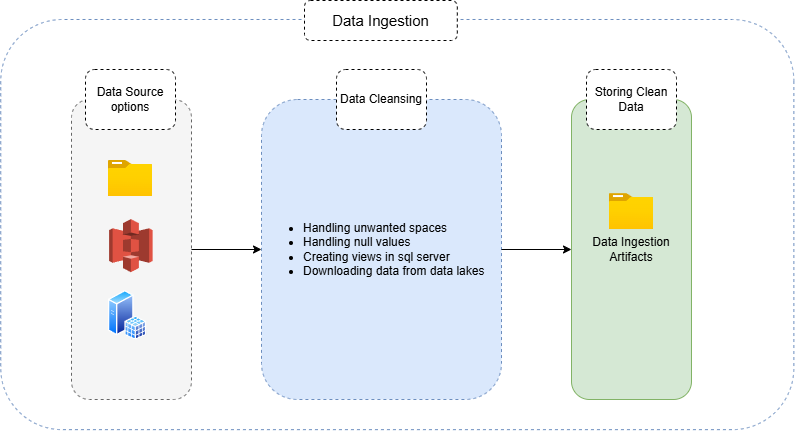

The diagram above was exported from draw.io. Its source (the exported page's mxGraphModel, read from the mxfile embedded in the PNG):
<mxGraphModel dx="880" dy="546" grid="1" gridSize="10" guides="1" tooltips="1" connect="1" arrows="1" fold="1" page="1" pageScale="1" pageWidth="850" pageHeight="1100" math="0" shadow="0">
  <root>
    <mxCell id="0" />
    <mxCell id="1" parent="0" />
    <mxCell id="0YMh1CSmMrXwS84ZxajI-3" value="" style="rounded=1;whiteSpace=wrap;html=1;rotation=90;fillColor=none;dashed=1;strokeColor=#6c8ebf;" vertex="1" parent="1">
      <mxGeometry x="217.72" y="-92.48" width="410.17" height="793.12" as="geometry" />
    </mxCell>
    <mxCell id="0YMh1CSmMrXwS84ZxajI-4" value="&lt;font style=&quot;font-size: 15px;&quot;&gt;Data Ingestion&lt;/font&gt;" style="rounded=1;whiteSpace=wrap;html=1;fillColor=default;strokeColor=default;dashed=1;" vertex="1" parent="1">
      <mxGeometry x="330" y="80" width="152.81" height="40" as="geometry" />
    </mxCell>
    <mxCell id="0YMh1CSmMrXwS84ZxajI-14" style="edgeStyle=orthogonalEdgeStyle;rounded=0;orthogonalLoop=1;jettySize=auto;html=1;exitX=1;exitY=0.5;exitDx=0;exitDy=0;entryX=0;entryY=0.5;entryDx=0;entryDy=0;" edge="1" parent="1" target="0YMh1CSmMrXwS84ZxajI-6">
      <mxGeometry relative="1" as="geometry">
        <mxPoint x="220" y="235" as="sourcePoint" />
      </mxGeometry>
    </mxCell>
    <mxCell id="0YMh1CSmMrXwS84ZxajI-15" style="edgeStyle=orthogonalEdgeStyle;rounded=0;orthogonalLoop=1;jettySize=auto;html=1;exitX=1;exitY=0.5;exitDx=0;exitDy=0;" edge="1" parent="1" target="0YMh1CSmMrXwS84ZxajI-7">
      <mxGeometry relative="1" as="geometry">
        <mxPoint x="403" y="235" as="sourcePoint" />
      </mxGeometry>
    </mxCell>
    <mxCell id="0YMh1CSmMrXwS84ZxajI-17" value="" style="edgeStyle=orthogonalEdgeStyle;rounded=0;orthogonalLoop=1;jettySize=auto;html=1;" edge="1" parent="1" target="0YMh1CSmMrXwS84ZxajI-8">
      <mxGeometry relative="1" as="geometry">
        <mxPoint x="587" y="235" as="sourcePoint" />
      </mxGeometry>
    </mxCell>
    <mxCell id="0YMh1CSmMrXwS84ZxajI-23" value="" style="edgeStyle=orthogonalEdgeStyle;rounded=0;orthogonalLoop=1;jettySize=auto;html=1;" edge="1" parent="1" target="0YMh1CSmMrXwS84ZxajI-10">
      <mxGeometry relative="1" as="geometry">
        <mxPoint x="695" y="280" as="sourcePoint" />
        <Array as="points">
          <mxPoint x="695" y="367" />
        </Array>
      </mxGeometry>
    </mxCell>
    <mxCell id="0YMh1CSmMrXwS84ZxajI-20" value="" style="edgeStyle=orthogonalEdgeStyle;rounded=0;orthogonalLoop=1;jettySize=auto;html=1;" edge="1" parent="1" target="0YMh1CSmMrXwS84ZxajI-9">
      <mxGeometry relative="1" as="geometry">
        <mxPoint x="530" y="366.5" as="sourcePoint" />
      </mxGeometry>
    </mxCell>
    <mxCell id="0YMh1CSmMrXwS84ZxajI-34" value="" style="edgeStyle=orthogonalEdgeStyle;rounded=0;orthogonalLoop=1;jettySize=auto;html=1;" edge="1" parent="1" source="0YMh1CSmMrXwS84ZxajI-25" target="0YMh1CSmMrXwS84ZxajI-31">
      <mxGeometry relative="1" as="geometry" />
    </mxCell>
    <mxCell id="0YMh1CSmMrXwS84ZxajI-25" value="" style="rounded=1;whiteSpace=wrap;html=1;fillColor=#f5f5f5;dashed=1;fontColor=#333333;strokeColor=#666666;" vertex="1" parent="1">
      <mxGeometry x="97" y="179" width="120" height="300" as="geometry" />
    </mxCell>
    <mxCell id="0YMh1CSmMrXwS84ZxajI-26" value="Data Source options" style="rounded=1;whiteSpace=wrap;html=1;dashed=1;" vertex="1" parent="1">
      <mxGeometry x="111" y="149" width="90" height="60" as="geometry" />
    </mxCell>
    <mxCell id="0YMh1CSmMrXwS84ZxajI-27" value="" style="image;aspect=fixed;html=1;points=[];align=center;fontSize=12;image=img/lib/azure2/general/Folder_Blank.svg;" vertex="1" parent="1">
      <mxGeometry x="133.82" y="240" width="44.36" height="36" as="geometry" />
    </mxCell>
    <mxCell id="0YMh1CSmMrXwS84ZxajI-29" value="" style="outlineConnect=0;dashed=0;verticalLabelPosition=bottom;verticalAlign=top;align=center;html=1;shape=mxgraph.aws3.s3;fillColor=#E05243;gradientColor=none;" vertex="1" parent="1">
      <mxGeometry x="134.68" y="298.58" width="43.5" height="53" as="geometry" />
    </mxCell>
    <mxCell id="0YMh1CSmMrXwS84ZxajI-30" value="" style="image;aspect=fixed;perimeter=ellipsePerimeter;html=1;align=center;shadow=0;dashed=0;spacingTop=3;image=img/lib/active_directory/sql_server.svg;" vertex="1" parent="1">
      <mxGeometry x="133.82" y="370" width="38.5" height="50" as="geometry" />
    </mxCell>
    <mxCell id="0YMh1CSmMrXwS84ZxajI-31" value="&lt;ul&gt;&lt;li&gt;Handling unwanted spaces&lt;/li&gt;&lt;li&gt;Handling null values&lt;/li&gt;&lt;li&gt;Creating views in sql server&lt;/li&gt;&lt;li&gt;Downloading data from data lakes&lt;/li&gt;&lt;/ul&gt;" style="rounded=1;whiteSpace=wrap;html=1;fillColor=#dae8fc;strokeColor=#6c8ebf;dashed=1;align=left;" vertex="1" parent="1">
      <mxGeometry x="287" y="179" width="240" height="300" as="geometry" />
    </mxCell>
    <mxCell id="0YMh1CSmMrXwS84ZxajI-38" value="Data Ingestion Artifacts" style="rounded=1;whiteSpace=wrap;html=1;fillColor=#d5e8d4;strokeColor=#82b366;" vertex="1" parent="1">
      <mxGeometry x="597" y="179" width="120" height="300" as="geometry" />
    </mxCell>
    <mxCell id="0YMh1CSmMrXwS84ZxajI-39" value="Storing Clean Data" style="rounded=1;whiteSpace=wrap;html=1;dashed=1;" vertex="1" parent="1">
      <mxGeometry x="612" y="149" width="90" height="60" as="geometry" />
    </mxCell>
    <mxCell id="0YMh1CSmMrXwS84ZxajI-40" value="Data Cleansing" style="rounded=1;whiteSpace=wrap;html=1;dashed=1;" vertex="1" parent="1">
      <mxGeometry x="362" y="149" width="90" height="60" as="geometry" />
    </mxCell>
    <mxCell id="0YMh1CSmMrXwS84ZxajI-41" value="" style="image;aspect=fixed;html=1;points=[];align=center;fontSize=12;image=img/lib/azure2/general/Folder_Blank.svg;" vertex="1" parent="1">
      <mxGeometry x="634.8199999999999" y="273.08" width="44.36" height="36" as="geometry" />
    </mxCell>
    <mxCell id="0YMh1CSmMrXwS84ZxajI-47" value="" style="endArrow=classic;html=1;rounded=0;entryX=0;entryY=0.5;entryDx=0;entryDy=0;exitX=1;exitY=0.5;exitDx=0;exitDy=0;" edge="1" parent="1" source="0YMh1CSmMrXwS84ZxajI-31" target="0YMh1CSmMrXwS84ZxajI-38">
      <mxGeometry width="50" height="50" relative="1" as="geometry">
        <mxPoint x="400" y="260" as="sourcePoint" />
        <mxPoint x="450" y="210" as="targetPoint" />
      </mxGeometry>
    </mxCell>
  </root>
</mxGraphModel>